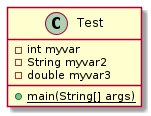

The diagram above was rendered by PlantUML. Its source (embedded in the PNG):
@startuml test

class Test {
    - int myvar
    - String myvar2
    - double myvar3
    {static} + main(String[] args)
}

@enduml